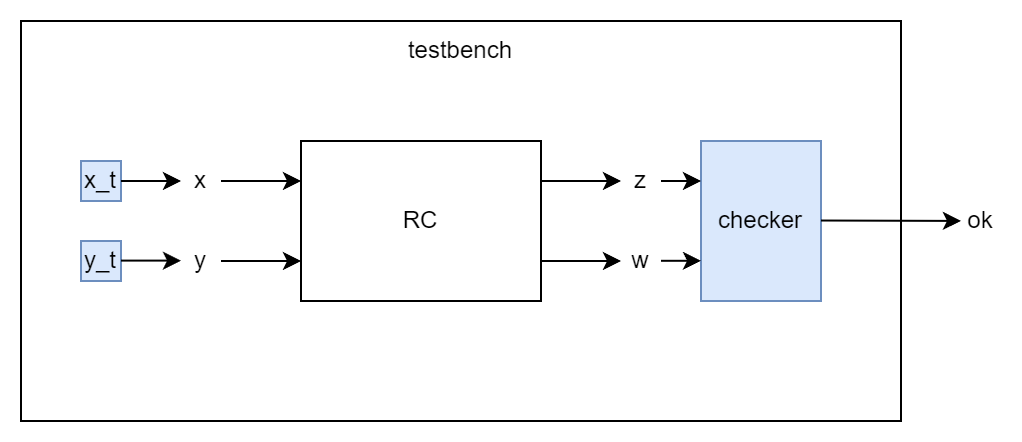

The diagram above was exported from draw.io. Its source (the exported page's mxGraphModel, read from the mxfile embedded in the PNG):
<mxGraphModel dx="889" dy="909" grid="1" gridSize="10" guides="1" tooltips="1" connect="1" arrows="1" fold="1" page="1" pageScale="1" pageWidth="1920" pageHeight="1200" background="#ffffff" math="0" shadow="0">
  <root>
    <mxCell id="0" />
    <mxCell id="1" parent="0" />
    <mxCell id="36-rYXYoYKilPV7TquJs-1" value="" style="rounded=0;whiteSpace=wrap;html=1;fillColor=none;connectable=0;" vertex="1" parent="1">
      <mxGeometry x="140" y="220" width="440" height="200" as="geometry" />
    </mxCell>
    <mxCell id="t8erXW1tkeuL4GS4MWyg-1" value="RC" style="rounded=0;whiteSpace=wrap;html=1;" parent="1" vertex="1">
      <mxGeometry x="280" y="280" width="120" height="80" as="geometry" />
    </mxCell>
    <mxCell id="t8erXW1tkeuL4GS4MWyg-2" value="" style="endArrow=classic;html=1;rounded=0;exitX=1;exitY=0.5;exitDx=0;exitDy=0;" parent="1" source="t8erXW1tkeuL4GS4MWyg-4" edge="1">
      <mxGeometry width="50" height="50" relative="1" as="geometry">
        <mxPoint x="240" y="300" as="sourcePoint" />
        <mxPoint x="280" y="300" as="targetPoint" />
      </mxGeometry>
    </mxCell>
    <mxCell id="t8erXW1tkeuL4GS4MWyg-4" value="x" style="text;html=1;strokeColor=none;fillColor=none;align=center;verticalAlign=middle;whiteSpace=wrap;rounded=0;" parent="1" vertex="1">
      <mxGeometry x="220" y="290" width="20" height="20" as="geometry" />
    </mxCell>
    <mxCell id="t8erXW1tkeuL4GS4MWyg-6" value="" style="endArrow=classic;html=1;rounded=0;exitX=1;exitY=0.5;exitDx=0;exitDy=0;" parent="1" source="t8erXW1tkeuL4GS4MWyg-7" edge="1">
      <mxGeometry width="50" height="50" relative="1" as="geometry">
        <mxPoint x="240" y="340" as="sourcePoint" />
        <mxPoint x="280" y="340" as="targetPoint" />
      </mxGeometry>
    </mxCell>
    <mxCell id="t8erXW1tkeuL4GS4MWyg-7" value="y" style="text;html=1;strokeColor=none;fillColor=none;align=center;verticalAlign=middle;whiteSpace=wrap;rounded=0;" parent="1" vertex="1">
      <mxGeometry x="220" y="330" width="20" height="20" as="geometry" />
    </mxCell>
    <mxCell id="t8erXW1tkeuL4GS4MWyg-11" value="" style="endArrow=classic;html=1;rounded=0;exitX=1;exitY=0.5;exitDx=0;exitDy=0;" parent="1" edge="1">
      <mxGeometry width="50" height="50" relative="1" as="geometry">
        <mxPoint x="400" y="300" as="sourcePoint" />
        <mxPoint x="440" y="300" as="targetPoint" />
      </mxGeometry>
    </mxCell>
    <mxCell id="t8erXW1tkeuL4GS4MWyg-13" value="" style="endArrow=classic;html=1;rounded=0;exitX=1;exitY=0.5;exitDx=0;exitDy=0;" parent="1" edge="1">
      <mxGeometry width="50" height="50" relative="1" as="geometry">
        <mxPoint x="400" y="340" as="sourcePoint" />
        <mxPoint x="440" y="340" as="targetPoint" />
      </mxGeometry>
    </mxCell>
    <mxCell id="t8erXW1tkeuL4GS4MWyg-15" value="z" style="text;html=1;strokeColor=none;fillColor=none;align=center;verticalAlign=middle;whiteSpace=wrap;rounded=0;" parent="1" vertex="1">
      <mxGeometry x="440" y="290" width="20" height="20" as="geometry" />
    </mxCell>
    <mxCell id="t8erXW1tkeuL4GS4MWyg-16" value="w" style="text;html=1;strokeColor=none;fillColor=none;align=center;verticalAlign=middle;whiteSpace=wrap;rounded=0;" parent="1" vertex="1">
      <mxGeometry x="440" y="330" width="20" height="20" as="geometry" />
    </mxCell>
    <mxCell id="36-rYXYoYKilPV7TquJs-2" value="testbench" style="text;html=1;strokeColor=none;fillColor=none;align=center;verticalAlign=middle;whiteSpace=wrap;rounded=0;" vertex="1" parent="1">
      <mxGeometry x="330" y="220" width="60" height="30" as="geometry" />
    </mxCell>
    <mxCell id="36-rYXYoYKilPV7TquJs-3" value="x_t" style="rounded=0;whiteSpace=wrap;html=1;fillColor=#dae8fc;strokeColor=#6c8ebf;" vertex="1" parent="1">
      <mxGeometry x="170" y="290" width="20" height="20" as="geometry" />
    </mxCell>
    <mxCell id="36-rYXYoYKilPV7TquJs-4" value="y_t" style="rounded=0;whiteSpace=wrap;html=1;fillColor=#dae8fc;strokeColor=#6c8ebf;" vertex="1" parent="1">
      <mxGeometry x="170" y="330" width="20" height="20" as="geometry" />
    </mxCell>
    <mxCell id="36-rYXYoYKilPV7TquJs-5" value="" style="endArrow=classic;html=1;rounded=0;exitX=1;exitY=0.5;exitDx=0;exitDy=0;" edge="1" parent="1" source="36-rYXYoYKilPV7TquJs-3">
      <mxGeometry width="50" height="50" relative="1" as="geometry">
        <mxPoint x="310" y="350" as="sourcePoint" />
        <mxPoint x="220" y="300" as="targetPoint" />
      </mxGeometry>
    </mxCell>
    <mxCell id="36-rYXYoYKilPV7TquJs-6" value="" style="endArrow=classic;html=1;rounded=0;exitX=1;exitY=0.5;exitDx=0;exitDy=0;" edge="1" parent="1">
      <mxGeometry width="50" height="50" relative="1" as="geometry">
        <mxPoint x="190" y="339.8" as="sourcePoint" />
        <mxPoint x="220" y="339.8" as="targetPoint" />
      </mxGeometry>
    </mxCell>
    <mxCell id="36-rYXYoYKilPV7TquJs-7" value="checker" style="rounded=0;whiteSpace=wrap;html=1;fillColor=#dae8fc;strokeColor=#6c8ebf;" vertex="1" parent="1">
      <mxGeometry x="480" y="280" width="60" height="80" as="geometry" />
    </mxCell>
    <mxCell id="36-rYXYoYKilPV7TquJs-8" value="" style="endArrow=classic;html=1;rounded=0;entryX=0;entryY=0.25;entryDx=0;entryDy=0;" edge="1" parent="1" target="36-rYXYoYKilPV7TquJs-7">
      <mxGeometry width="50" height="50" relative="1" as="geometry">
        <mxPoint x="460" y="300" as="sourcePoint" />
        <mxPoint x="380" y="200" as="targetPoint" />
      </mxGeometry>
    </mxCell>
    <mxCell id="36-rYXYoYKilPV7TquJs-9" value="" style="endArrow=classic;html=1;rounded=0;entryX=0;entryY=0.25;entryDx=0;entryDy=0;" edge="1" parent="1">
      <mxGeometry width="50" height="50" relative="1" as="geometry">
        <mxPoint x="460" y="339.9" as="sourcePoint" />
        <mxPoint x="480" y="339.9" as="targetPoint" />
      </mxGeometry>
    </mxCell>
    <mxCell id="36-rYXYoYKilPV7TquJs-10" value="" style="endArrow=classic;html=1;rounded=0;exitX=1;exitY=0.5;exitDx=0;exitDy=0;" edge="1" parent="1" target="36-rYXYoYKilPV7TquJs-11">
      <mxGeometry width="50" height="50" relative="1" as="geometry">
        <mxPoint x="540" y="319.76" as="sourcePoint" />
        <mxPoint x="600" y="320" as="targetPoint" />
      </mxGeometry>
    </mxCell>
    <mxCell id="36-rYXYoYKilPV7TquJs-11" value="ok" style="text;html=1;strokeColor=none;fillColor=none;align=center;verticalAlign=middle;whiteSpace=wrap;rounded=0;" vertex="1" parent="1">
      <mxGeometry x="610" y="310" width="20" height="20" as="geometry" />
    </mxCell>
  </root>
</mxGraphModel>